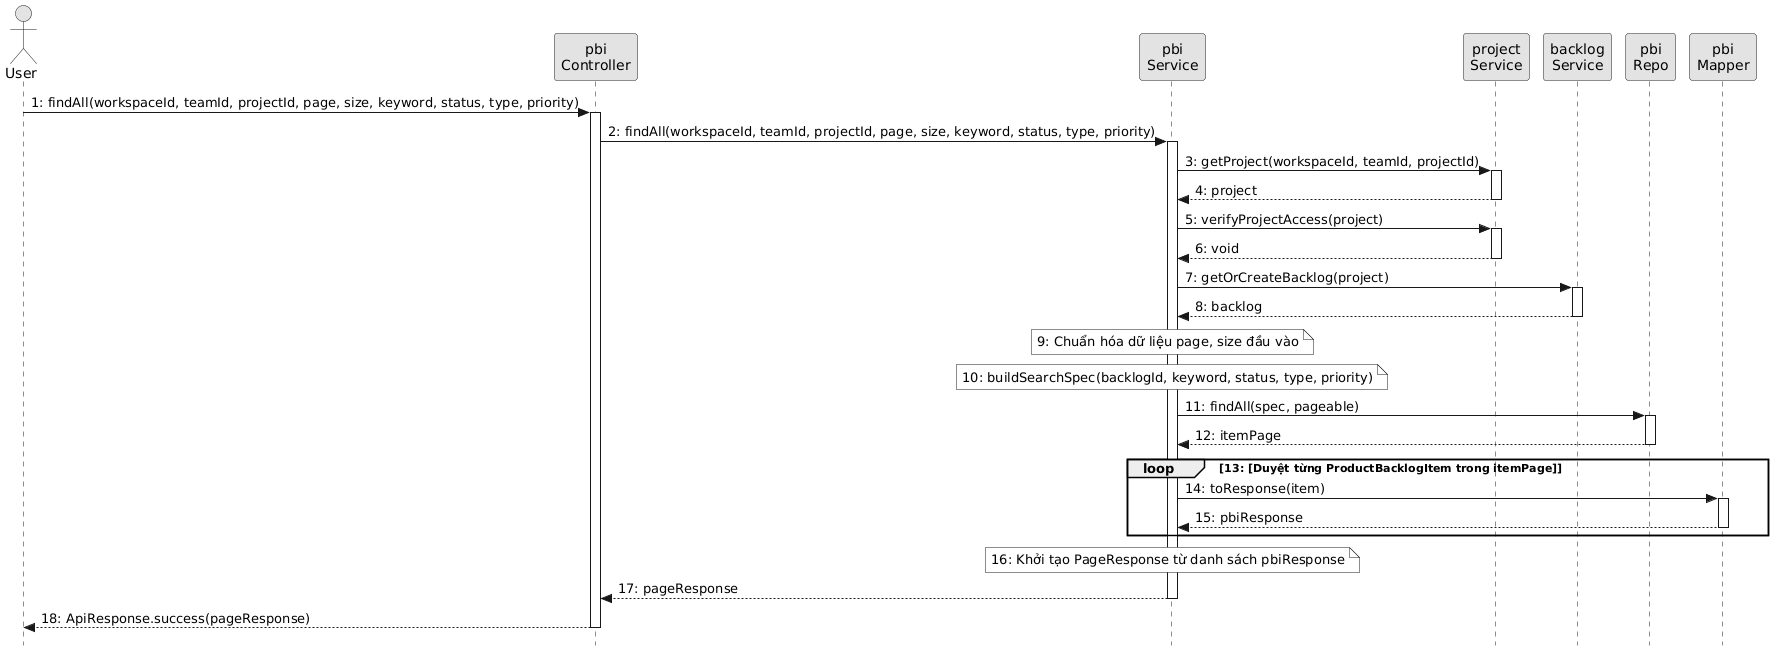

The diagram above was rendered by PlantUML. Its source (embedded in the PNG):
@startuml
skinparam style strictuml
skinparam monochrome true
skinparam ParticipantPadding 2
skinparam BoxPadding 0

actor "User" as actorUser
participant "pbi\nController" as pbiController
participant "pbi\nService" as pbiService
participant "project\nService" as projectService
participant "backlog\nService" as backlogService
participant "pbi\nRepo" as pbiRepo
participant "pbi\nMapper" as pbiMapper

actorUser -> pbiController ++ : 1: findAll(workspaceId, teamId, projectId, page, size, keyword, status, type, priority)
  pbiController -> pbiService ++ : 2: findAll(workspaceId, teamId, projectId, page, size, keyword, status, type, priority)
    pbiService -> projectService ++ : 3: getProject(workspaceId, teamId, projectId)
    return 4: project
    pbiService -> projectService ++ : 5: verifyProjectAccess(project)
    return 6: void
    
    pbiService -> backlogService ++ : 7: getOrCreateBacklog(project)
    return 8: backlog
    
    note over pbiService: 9: Chuẩn hóa dữ liệu page, size đầu vào
    note over pbiService: 10: buildSearchSpec(backlogId, keyword, status, type, priority)
    
    pbiService -> pbiRepo ++ : 11: findAll(spec, pageable)
    return 12: itemPage
    
    loop 13: [Duyệt từng ProductBacklogItem trong itemPage]
      pbiService -> pbiMapper ++ : 14: toResponse(item)
      return 15: pbiResponse
    end
    
    note over pbiService: 16: Khởi tạo PageResponse từ danh sách pbiResponse
  return 17: pageResponse
return 18: ApiResponse.success(pageResponse)
@endum